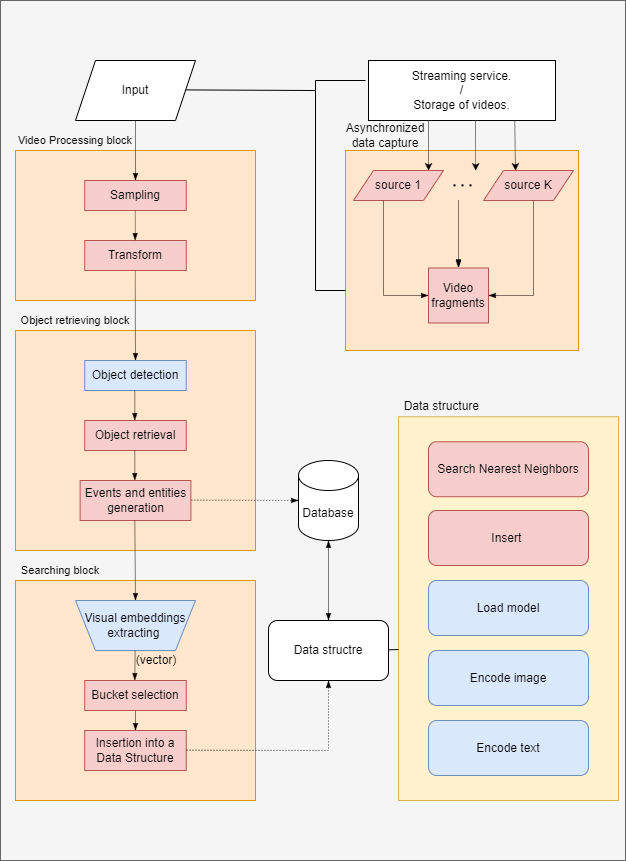

The diagram above was exported from draw.io. Its source (the exported page's mxGraphModel, read from the mxfile embedded in the PNG):
<mxGraphModel dx="1532" dy="869" grid="1" gridSize="10" guides="1" tooltips="1" connect="1" arrows="1" fold="1" page="1" pageScale="1" pageWidth="827" pageHeight="1169" math="0" shadow="0">
  <root>
    <mxCell id="0" />
    <mxCell id="1" parent="0" />
    <mxCell id="9EJrfdcdq9UjvzJNWAgp-131" value="" style="rounded=0;whiteSpace=wrap;html=1;fillColor=#f5f5f5;fontColor=#333333;strokeColor=#666666;" vertex="1" parent="1">
      <mxGeometry x="205" y="30" width="625" height="860" as="geometry" />
    </mxCell>
    <mxCell id="9EJrfdcdq9UjvzJNWAgp-1" value="" style="rounded=0;whiteSpace=wrap;html=1;fillColor=#ffe6cc;strokeColor=#d79b00;" vertex="1" parent="1">
      <mxGeometry x="220" y="180" width="240" height="150" as="geometry" />
    </mxCell>
    <mxCell id="9EJrfdcdq9UjvzJNWAgp-7" value="Sampling" style="rounded=0;whiteSpace=wrap;html=1;fillColor=#f8cecc;strokeColor=#b85450;" vertex="1" parent="1">
      <mxGeometry x="289.25" y="210" width="101.5" height="30" as="geometry" />
    </mxCell>
    <mxCell id="9EJrfdcdq9UjvzJNWAgp-8" value="" style="rounded=0;whiteSpace=wrap;html=1;fillColor=#ffe6cc;strokeColor=#d79b00;" vertex="1" parent="1">
      <mxGeometry x="220" y="360" width="240" height="220" as="geometry" />
    </mxCell>
    <mxCell id="9EJrfdcdq9UjvzJNWAgp-9" value="" style="rounded=0;whiteSpace=wrap;html=1;fillColor=#ffe6cc;strokeColor=#d79b00;" vertex="1" parent="1">
      <mxGeometry x="220" y="610" width="240" height="220" as="geometry" />
    </mxCell>
    <mxCell id="9EJrfdcdq9UjvzJNWAgp-12" value="" style="endArrow=blockThin;html=1;rounded=0;entryX=0.5;entryY=0;entryDx=0;entryDy=0;exitX=0.5;exitY=1;exitDx=0;exitDy=0;strokeWidth=0.5;endFill=1;" edge="1" parent="1" source="9EJrfdcdq9UjvzJNWAgp-57" target="9EJrfdcdq9UjvzJNWAgp-7">
      <mxGeometry width="50" height="50" relative="1" as="geometry">
        <mxPoint x="340" y="180" as="sourcePoint" />
        <mxPoint x="390.75" y="130" as="targetPoint" />
      </mxGeometry>
    </mxCell>
    <mxCell id="9EJrfdcdq9UjvzJNWAgp-14" value="Transform" style="rounded=0;whiteSpace=wrap;html=1;fillColor=#f8cecc;strokeColor=#b85450;" vertex="1" parent="1">
      <mxGeometry x="289.25" y="270" width="101.5" height="30" as="geometry" />
    </mxCell>
    <mxCell id="9EJrfdcdq9UjvzJNWAgp-16" value="&lt;font style=&quot;font-size: 11px;&quot;&gt;Video Processing block&lt;/font&gt;" style="text;html=1;align=center;verticalAlign=middle;whiteSpace=wrap;rounded=0;" vertex="1" parent="1">
      <mxGeometry x="220" y="160" width="120" height="20" as="geometry" />
    </mxCell>
    <mxCell id="9EJrfdcdq9UjvzJNWAgp-18" value="" style="endArrow=blockThin;html=1;rounded=0;entryX=0.5;entryY=0;entryDx=0;entryDy=0;exitX=0.5;exitY=1;exitDx=0;exitDy=0;strokeWidth=0.5;endFill=1;" edge="1" parent="1">
      <mxGeometry width="50" height="50" relative="1" as="geometry">
        <mxPoint x="339.66" y="240" as="sourcePoint" />
        <mxPoint x="339.66" y="270" as="targetPoint" />
      </mxGeometry>
    </mxCell>
    <mxCell id="9EJrfdcdq9UjvzJNWAgp-19" value="" style="endArrow=blockThin;html=1;rounded=0;exitX=0.5;exitY=1;exitDx=0;exitDy=0;strokeWidth=0.5;endFill=1;" edge="1" parent="1">
      <mxGeometry width="50" height="50" relative="1" as="geometry">
        <mxPoint x="339.66" y="300" as="sourcePoint" />
        <mxPoint x="340" y="390" as="targetPoint" />
      </mxGeometry>
    </mxCell>
    <mxCell id="9EJrfdcdq9UjvzJNWAgp-20" value="&lt;font style=&quot;font-size: 11px;&quot;&gt;Object retrieving block&lt;/font&gt;" style="text;html=1;align=center;verticalAlign=middle;whiteSpace=wrap;rounded=0;" vertex="1" parent="1">
      <mxGeometry x="220" y="340" width="120" height="20" as="geometry" />
    </mxCell>
    <mxCell id="9EJrfdcdq9UjvzJNWAgp-22" value="Object detection" style="rounded=0;whiteSpace=wrap;html=1;fillColor=#dae8fc;strokeColor=#6c8ebf;" vertex="1" parent="1">
      <mxGeometry x="289.25" y="390" width="101.5" height="30" as="geometry" />
    </mxCell>
    <mxCell id="9EJrfdcdq9UjvzJNWAgp-24" value="Object retrieval" style="rounded=0;whiteSpace=wrap;html=1;fillColor=#f8cecc;strokeColor=#b85450;" vertex="1" parent="1">
      <mxGeometry x="289.25" y="450" width="101.5" height="30" as="geometry" />
    </mxCell>
    <mxCell id="9EJrfdcdq9UjvzJNWAgp-26" value="" style="endArrow=blockThin;html=1;rounded=0;entryX=0.5;entryY=0;entryDx=0;entryDy=0;exitX=0.5;exitY=1;exitDx=0;exitDy=0;strokeWidth=0.5;endFill=1;" edge="1" parent="1">
      <mxGeometry width="50" height="50" relative="1" as="geometry">
        <mxPoint x="339.31" y="420" as="sourcePoint" />
        <mxPoint x="339.31" y="450" as="targetPoint" />
      </mxGeometry>
    </mxCell>
    <mxCell id="9EJrfdcdq9UjvzJNWAgp-27" value="" style="endArrow=blockThin;html=1;rounded=0;entryX=0.5;entryY=0;entryDx=0;entryDy=0;exitX=0.5;exitY=1;exitDx=0;exitDy=0;strokeWidth=0.5;endFill=1;" edge="1" parent="1">
      <mxGeometry width="50" height="50" relative="1" as="geometry">
        <mxPoint x="339.31" y="480" as="sourcePoint" />
        <mxPoint x="339.31" y="510" as="targetPoint" />
      </mxGeometry>
    </mxCell>
    <mxCell id="9EJrfdcdq9UjvzJNWAgp-28" value="Events and entities generation" style="rounded=0;whiteSpace=wrap;html=1;fillColor=#f8cecc;strokeColor=#b85450;" vertex="1" parent="1">
      <mxGeometry x="284.62" y="510" width="110.75" height="40" as="geometry" />
    </mxCell>
    <mxCell id="9EJrfdcdq9UjvzJNWAgp-30" value="" style="endArrow=blockThin;html=1;rounded=0;exitX=0.5;exitY=1;exitDx=0;exitDy=0;strokeWidth=0.5;endFill=1;dashed=1;entryX=0;entryY=0.5;entryDx=0;entryDy=0;entryPerimeter=0;" edge="1" parent="1" target="9EJrfdcdq9UjvzJNWAgp-51">
      <mxGeometry width="50" height="50" relative="1" as="geometry">
        <mxPoint x="395.38" y="529.6600000000001" as="sourcePoint" />
        <mxPoint x="510" y="530" as="targetPoint" />
      </mxGeometry>
    </mxCell>
    <mxCell id="9EJrfdcdq9UjvzJNWAgp-32" value="&lt;font style=&quot;font-size: 11px;&quot;&gt;Searching block&lt;/font&gt;" style="text;html=1;align=center;verticalAlign=middle;whiteSpace=wrap;rounded=0;" vertex="1" parent="1">
      <mxGeometry x="220" y="590" width="90" height="20" as="geometry" />
    </mxCell>
    <mxCell id="9EJrfdcdq9UjvzJNWAgp-33" value="" style="endArrow=blockThin;html=1;rounded=0;exitX=0.5;exitY=1;exitDx=0;exitDy=0;strokeWidth=0.5;endFill=1;entryX=0.5;entryY=1;entryDx=0;entryDy=0;" edge="1" parent="1" target="9EJrfdcdq9UjvzJNWAgp-34">
      <mxGeometry width="50" height="50" relative="1" as="geometry">
        <mxPoint x="339.31" y="550" as="sourcePoint" />
        <mxPoint x="339.65" y="640" as="targetPoint" />
      </mxGeometry>
    </mxCell>
    <mxCell id="9EJrfdcdq9UjvzJNWAgp-34" value="" style="shape=trapezoid;perimeter=trapezoidPerimeter;whiteSpace=wrap;html=1;fixedSize=1;rotation=-180;fillColor=#dae8fc;strokeColor=#6c8ebf;" vertex="1" parent="1">
      <mxGeometry x="280" y="630" width="120" height="50" as="geometry" />
    </mxCell>
    <mxCell id="9EJrfdcdq9UjvzJNWAgp-37" value="Visual embeddings extracting&amp;nbsp;" style="text;html=1;align=center;verticalAlign=middle;whiteSpace=wrap;rounded=0;" vertex="1" parent="1">
      <mxGeometry x="280" y="640" width="120" height="30" as="geometry" />
    </mxCell>
    <mxCell id="9EJrfdcdq9UjvzJNWAgp-38" value="" style="endArrow=blockThin;html=1;rounded=0;entryX=0.5;entryY=0;entryDx=0;entryDy=0;exitX=0.5;exitY=1;exitDx=0;exitDy=0;strokeWidth=0.5;endFill=1;" edge="1" parent="1">
      <mxGeometry width="50" height="50" relative="1" as="geometry">
        <mxPoint x="339.62" y="680" as="sourcePoint" />
        <mxPoint x="339.62" y="710" as="targetPoint" />
        <Array as="points">
          <mxPoint x="339.31" y="710" />
        </Array>
      </mxGeometry>
    </mxCell>
    <mxCell id="9EJrfdcdq9UjvzJNWAgp-40" value="Bucket selection" style="rounded=0;whiteSpace=wrap;html=1;fillColor=#f8cecc;strokeColor=#b85450;" vertex="1" parent="1">
      <mxGeometry x="289.25" y="710" width="101.5" height="30" as="geometry" />
    </mxCell>
    <mxCell id="9EJrfdcdq9UjvzJNWAgp-45" value="Insertion into a Data Structure" style="rounded=0;whiteSpace=wrap;html=1;fillColor=#f8cecc;strokeColor=#b85450;" vertex="1" parent="1">
      <mxGeometry x="289.24" y="760" width="101.5" height="40" as="geometry" />
    </mxCell>
    <mxCell id="9EJrfdcdq9UjvzJNWAgp-49" value="" style="endArrow=blockThin;html=1;rounded=0;entryX=0.5;entryY=0;entryDx=0;entryDy=0;strokeWidth=0.5;endFill=1;" edge="1" parent="1">
      <mxGeometry width="50" height="50" relative="1" as="geometry">
        <mxPoint x="340" y="740" as="sourcePoint" />
        <mxPoint x="340.31" y="760" as="targetPoint" />
        <Array as="points">
          <mxPoint x="340" y="760" />
        </Array>
      </mxGeometry>
    </mxCell>
    <mxCell id="9EJrfdcdq9UjvzJNWAgp-50" value="" style="endArrow=blockThin;html=1;rounded=0;exitX=0.5;exitY=1;exitDx=0;exitDy=0;strokeWidth=0.5;endFill=1;dashed=1;entryX=0.5;entryY=1;entryDx=0;entryDy=0;" edge="1" parent="1" target="9EJrfdcdq9UjvzJNWAgp-55">
      <mxGeometry width="50" height="50" relative="1" as="geometry">
        <mxPoint x="390.75" y="779.6600000000001" as="sourcePoint" />
        <mxPoint x="570" y="580" as="targetPoint" />
        <Array as="points">
          <mxPoint x="533" y="780" />
        </Array>
      </mxGeometry>
    </mxCell>
    <mxCell id="9EJrfdcdq9UjvzJNWAgp-51" value="Database" style="shape=cylinder3;whiteSpace=wrap;html=1;boundedLbl=1;backgroundOutline=1;size=15;" vertex="1" parent="1">
      <mxGeometry x="503" y="490" width="60" height="80" as="geometry" />
    </mxCell>
    <mxCell id="9EJrfdcdq9UjvzJNWAgp-55" value="Data structre" style="rounded=1;whiteSpace=wrap;html=1;" vertex="1" parent="1">
      <mxGeometry x="473" y="650" width="120" height="60" as="geometry" />
    </mxCell>
    <mxCell id="9EJrfdcdq9UjvzJNWAgp-56" value="" style="endArrow=blockThin;startArrow=blockThin;html=1;rounded=0;entryX=0.5;entryY=1;entryDx=0;entryDy=0;entryPerimeter=0;exitX=0.5;exitY=0;exitDx=0;exitDy=0;endFill=1;startFill=1;strokeWidth=0.5;" edge="1" parent="1" source="9EJrfdcdq9UjvzJNWAgp-55" target="9EJrfdcdq9UjvzJNWAgp-51">
      <mxGeometry width="50" height="50" relative="1" as="geometry">
        <mxPoint x="580" y="640" as="sourcePoint" />
        <mxPoint x="630" y="590" as="targetPoint" />
      </mxGeometry>
    </mxCell>
    <mxCell id="9EJrfdcdq9UjvzJNWAgp-57" value="Input" style="shape=parallelogram;perimeter=parallelogramPerimeter;whiteSpace=wrap;html=1;fixedSize=1;" vertex="1" parent="1">
      <mxGeometry x="280" y="90" width="120" height="60" as="geometry" />
    </mxCell>
    <mxCell id="9EJrfdcdq9UjvzJNWAgp-77" value="" style="rounded=0;whiteSpace=wrap;html=1;fillColor=#fff2cc;strokeColor=#d6b656;" vertex="1" parent="1">
      <mxGeometry x="603" y="446.25" width="220" height="383.75" as="geometry" />
    </mxCell>
    <mxCell id="9EJrfdcdq9UjvzJNWAgp-78" value="Data structure&amp;nbsp;" style="text;html=1;align=center;verticalAlign=middle;whiteSpace=wrap;rounded=0;" vertex="1" parent="1">
      <mxGeometry x="603" y="426.25" width="90" height="20" as="geometry" />
    </mxCell>
    <mxCell id="9EJrfdcdq9UjvzJNWAgp-79" value="Insert&amp;nbsp;" style="rounded=1;whiteSpace=wrap;html=1;fillColor=#f8cecc;strokeColor=#b85450;" vertex="1" parent="1">
      <mxGeometry x="633" y="540" width="160" height="55" as="geometry" />
    </mxCell>
    <mxCell id="9EJrfdcdq9UjvzJNWAgp-80" value="Search Nearest Neighbors" style="rounded=1;whiteSpace=wrap;html=1;fillColor=#f8cecc;strokeColor=#b85450;" vertex="1" parent="1">
      <mxGeometry x="633" y="471.25" width="160" height="55" as="geometry" />
    </mxCell>
    <mxCell id="9EJrfdcdq9UjvzJNWAgp-84" value="" style="endArrow=none;html=1;rounded=0;" edge="1" parent="1">
      <mxGeometry width="50" height="50" relative="1" as="geometry">
        <mxPoint x="593" y="679.33" as="sourcePoint" />
        <mxPoint x="603" y="679" as="targetPoint" />
      </mxGeometry>
    </mxCell>
    <mxCell id="9EJrfdcdq9UjvzJNWAgp-85" value="(vector)" style="text;html=1;align=center;verticalAlign=middle;whiteSpace=wrap;rounded=0;" vertex="1" parent="1">
      <mxGeometry x="330.74" y="675" width="60" height="30" as="geometry" />
    </mxCell>
    <mxCell id="9EJrfdcdq9UjvzJNWAgp-86" value="Load model" style="rounded=1;whiteSpace=wrap;html=1;fillColor=#dae8fc;strokeColor=#6c8ebf;" vertex="1" parent="1">
      <mxGeometry x="633" y="610" width="160" height="55" as="geometry" />
    </mxCell>
    <mxCell id="9EJrfdcdq9UjvzJNWAgp-87" value="Encode image" style="rounded=1;whiteSpace=wrap;html=1;fillColor=#dae8fc;strokeColor=#6c8ebf;" vertex="1" parent="1">
      <mxGeometry x="633" y="680" width="160" height="55" as="geometry" />
    </mxCell>
    <mxCell id="9EJrfdcdq9UjvzJNWAgp-88" value="Encode text" style="rounded=1;whiteSpace=wrap;html=1;fillColor=#dae8fc;strokeColor=#6c8ebf;" vertex="1" parent="1">
      <mxGeometry x="633" y="750" width="160" height="55" as="geometry" />
    </mxCell>
    <mxCell id="9EJrfdcdq9UjvzJNWAgp-95" value="" style="rounded=0;whiteSpace=wrap;html=1;fillColor=#ffe6cc;strokeColor=#d79b00;" vertex="1" parent="1">
      <mxGeometry x="550" y="180" width="233" height="200" as="geometry" />
    </mxCell>
    <mxCell id="9EJrfdcdq9UjvzJNWAgp-96" value="Asynchronized data capture" style="text;html=1;align=center;verticalAlign=middle;whiteSpace=wrap;rounded=0;" vertex="1" parent="1">
      <mxGeometry x="550" y="150" width="80" height="30" as="geometry" />
    </mxCell>
    <mxCell id="9EJrfdcdq9UjvzJNWAgp-98" value="source 1" style="shape=parallelogram;perimeter=parallelogramPerimeter;whiteSpace=wrap;html=1;fixedSize=1;fillColor=#f8cecc;strokeColor=#b85450;" vertex="1" parent="1">
      <mxGeometry x="558" y="200" width="90" height="30" as="geometry" />
    </mxCell>
    <mxCell id="9EJrfdcdq9UjvzJNWAgp-99" value="source K" style="shape=parallelogram;perimeter=parallelogramPerimeter;whiteSpace=wrap;html=1;fixedSize=1;fillColor=#f8cecc;strokeColor=#b85450;" vertex="1" parent="1">
      <mxGeometry x="688" y="200" width="90" height="30" as="geometry" />
    </mxCell>
    <mxCell id="9EJrfdcdq9UjvzJNWAgp-100" value="" style="endArrow=none;dashed=1;html=1;dashPattern=1 3;strokeWidth=2;rounded=0;endSize=0;startSize=2;jumpSize=1;" edge="1" parent="1">
      <mxGeometry width="50" height="50" relative="1" as="geometry">
        <mxPoint x="658" y="214.86" as="sourcePoint" />
        <mxPoint x="678" y="214.86" as="targetPoint" />
      </mxGeometry>
    </mxCell>
    <mxCell id="9EJrfdcdq9UjvzJNWAgp-102" value="" style="endArrow=blockThin;html=1;rounded=0;endFill=1;strokeWidth=0.5;" edge="1" parent="1" target="9EJrfdcdq9UjvzJNWAgp-103">
      <mxGeometry width="50" height="50" relative="1" as="geometry">
        <mxPoint x="588.0000000000002" y="230" as="sourcePoint" />
        <mxPoint x="638" y="270" as="targetPoint" />
        <Array as="points">
          <mxPoint x="588" y="325" />
        </Array>
      </mxGeometry>
    </mxCell>
    <mxCell id="9EJrfdcdq9UjvzJNWAgp-103" value="Video fragments" style="rounded=0;whiteSpace=wrap;html=1;fillColor=#f8cecc;strokeColor=#b85450;" vertex="1" parent="1">
      <mxGeometry x="633" y="297.5" width="60" height="55" as="geometry" />
    </mxCell>
    <mxCell id="9EJrfdcdq9UjvzJNWAgp-104" value="" style="endArrow=blockThin;html=1;rounded=0;entryX=1;entryY=0.5;entryDx=0;entryDy=0;endFill=1;strokeWidth=0.5;" edge="1" parent="1" target="9EJrfdcdq9UjvzJNWAgp-103">
      <mxGeometry width="50" height="50" relative="1" as="geometry">
        <mxPoint x="738.0000000000002" y="230" as="sourcePoint" />
        <mxPoint x="783" y="325" as="targetPoint" />
        <Array as="points">
          <mxPoint x="738" y="325" />
        </Array>
      </mxGeometry>
    </mxCell>
    <mxCell id="9EJrfdcdq9UjvzJNWAgp-105" value="" style="endArrow=blockThin;html=1;rounded=0;entryX=0.5;entryY=0;entryDx=0;entryDy=0;dashed=1;dashPattern=1 1;endFill=1;" edge="1" parent="1" target="9EJrfdcdq9UjvzJNWAgp-103">
      <mxGeometry width="50" height="50" relative="1" as="geometry">
        <mxPoint x="663" y="230" as="sourcePoint" />
        <mxPoint x="658" y="250" as="targetPoint" />
      </mxGeometry>
    </mxCell>
    <mxCell id="9EJrfdcdq9UjvzJNWAgp-116" value="" style="endArrow=classic;html=1;rounded=0;exitX=0.251;exitY=1;exitDx=0;exitDy=0;exitPerimeter=0;strokeWidth=0.5;" edge="1" parent="1">
      <mxGeometry width="50" height="50" relative="1" as="geometry">
        <mxPoint x="632.997" y="150.00000000000006" as="sourcePoint" />
        <mxPoint x="633.06" y="200" as="targetPoint" />
      </mxGeometry>
    </mxCell>
    <mxCell id="9EJrfdcdq9UjvzJNWAgp-117" value="Streaming service.&lt;div&gt;/&lt;/div&gt;&lt;div&gt;Storage of videos.&lt;/div&gt;" style="rounded=0;whiteSpace=wrap;html=1;" vertex="1" parent="1">
      <mxGeometry x="573" y="90" width="187" height="60" as="geometry" />
    </mxCell>
    <mxCell id="9EJrfdcdq9UjvzJNWAgp-119" value="" style="endArrow=classic;html=1;rounded=0;strokeWidth=0.5;" edge="1" parent="1">
      <mxGeometry width="50" height="50" relative="1" as="geometry">
        <mxPoint x="680" y="150" as="sourcePoint" />
        <mxPoint x="680.24" y="200" as="targetPoint" />
      </mxGeometry>
    </mxCell>
    <mxCell id="9EJrfdcdq9UjvzJNWAgp-120" value="" style="endArrow=classic;html=1;rounded=0;exitX=0.782;exitY=0.992;exitDx=0;exitDy=0;exitPerimeter=0;strokeWidth=0.5;" edge="1" parent="1" source="9EJrfdcdq9UjvzJNWAgp-117">
      <mxGeometry width="50" height="50" relative="1" as="geometry">
        <mxPoint x="720" y="140" as="sourcePoint" />
        <mxPoint x="720" y="200" as="targetPoint" />
      </mxGeometry>
    </mxCell>
    <mxCell id="9EJrfdcdq9UjvzJNWAgp-122" value="" style="endArrow=none;html=1;rounded=0;" edge="1" parent="1">
      <mxGeometry width="50" height="50" relative="1" as="geometry">
        <mxPoint x="390.74" y="119.41" as="sourcePoint" />
        <mxPoint x="520" y="320" as="targetPoint" />
        <Array as="points">
          <mxPoint x="520" y="120" />
        </Array>
      </mxGeometry>
    </mxCell>
    <mxCell id="9EJrfdcdq9UjvzJNWAgp-125" value="" style="endArrow=none;html=1;rounded=0;" edge="1" parent="1">
      <mxGeometry width="50" height="50" relative="1" as="geometry">
        <mxPoint x="520" y="110" as="sourcePoint" />
        <mxPoint x="570" y="110" as="targetPoint" />
      </mxGeometry>
    </mxCell>
    <mxCell id="9EJrfdcdq9UjvzJNWAgp-126" value="" style="endArrow=none;html=1;rounded=0;entryX=0;entryY=0.7;entryDx=0;entryDy=0;entryPerimeter=0;" edge="1" parent="1" target="9EJrfdcdq9UjvzJNWAgp-95">
      <mxGeometry width="50" height="50" relative="1" as="geometry">
        <mxPoint x="520" y="320" as="sourcePoint" />
        <mxPoint x="540" y="320" as="targetPoint" />
      </mxGeometry>
    </mxCell>
    <mxCell id="9EJrfdcdq9UjvzJNWAgp-128" value="" style="endArrow=none;html=1;rounded=0;" edge="1" parent="1">
      <mxGeometry width="50" height="50" relative="1" as="geometry">
        <mxPoint x="520" y="120" as="sourcePoint" />
        <mxPoint x="520" y="110" as="targetPoint" />
      </mxGeometry>
    </mxCell>
  </root>
</mxGraphModel>